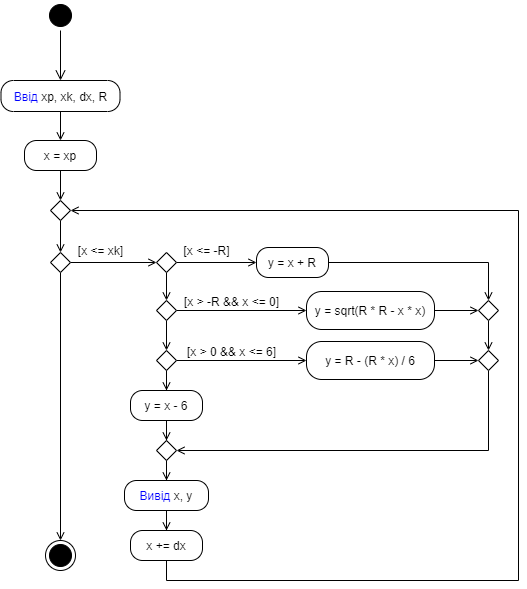

The diagram above was exported from draw.io. Its source (the exported page's mxGraphModel, read from the mxfile embedded in the PNG):
<mxGraphModel dx="1038" dy="607" grid="1" gridSize="10" guides="1" tooltips="1" connect="1" arrows="1" fold="1" page="1" pageScale="1" pageWidth="827" pageHeight="1169" math="0" shadow="0">
  <root>
    <mxCell id="0" />
    <mxCell id="1" parent="0" />
    <mxCell id="9TaRrVg6IgBa8JxeLsUJ-1" value="" style="ellipse;html=1;shape=startState;fillColor=#000000;strokeColor=#000000;" vertex="1" parent="1">
      <mxGeometry x="237" y="40" width="30" height="30" as="geometry" />
    </mxCell>
    <mxCell id="9TaRrVg6IgBa8JxeLsUJ-2" value="" style="edgeStyle=orthogonalEdgeStyle;html=1;verticalAlign=bottom;endArrow=open;endSize=8;strokeColor=#000000;" edge="1" source="9TaRrVg6IgBa8JxeLsUJ-1" parent="1">
      <mxGeometry relative="1" as="geometry">
        <mxPoint x="252" y="120" as="targetPoint" />
      </mxGeometry>
    </mxCell>
    <mxCell id="9TaRrVg6IgBa8JxeLsUJ-10" style="edgeStyle=orthogonalEdgeStyle;rounded=0;orthogonalLoop=1;jettySize=auto;html=1;entryX=0.5;entryY=0;entryDx=0;entryDy=0;endArrow=open;endFill=0;strokeColor=#000000;" edge="1" parent="1" source="9TaRrVg6IgBa8JxeLsUJ-5" target="9TaRrVg6IgBa8JxeLsUJ-9">
      <mxGeometry relative="1" as="geometry" />
    </mxCell>
    <mxCell id="9TaRrVg6IgBa8JxeLsUJ-5" value="" style="rhombus;whiteSpace=wrap;html=1;strokeColor=#000000;" vertex="1" parent="1">
      <mxGeometry x="242" y="240" width="20" height="20" as="geometry" />
    </mxCell>
    <mxCell id="9TaRrVg6IgBa8JxeLsUJ-12" style="edgeStyle=orthogonalEdgeStyle;rounded=0;orthogonalLoop=1;jettySize=auto;html=1;entryX=0.5;entryY=0;entryDx=0;entryDy=0;endArrow=open;endFill=0;strokeColor=#000000;" edge="1" parent="1" source="9TaRrVg6IgBa8JxeLsUJ-6" target="9TaRrVg6IgBa8JxeLsUJ-11">
      <mxGeometry relative="1" as="geometry" />
    </mxCell>
    <mxCell id="9TaRrVg6IgBa8JxeLsUJ-6" value="&lt;font color=&quot;#0000ff&quot;&gt;Ввід&lt;/font&gt; xp, xk, dx, R" style="rounded=1;whiteSpace=wrap;html=1;arcSize=40;" vertex="1" parent="1">
      <mxGeometry x="192.5" y="120" width="119" height="31" as="geometry" />
    </mxCell>
    <mxCell id="9TaRrVg6IgBa8JxeLsUJ-17" style="edgeStyle=orthogonalEdgeStyle;rounded=0;orthogonalLoop=1;jettySize=auto;html=1;entryX=0;entryY=0.5;entryDx=0;entryDy=0;endArrow=open;endFill=0;strokeColor=#000000;" edge="1" parent="1" source="9TaRrVg6IgBa8JxeLsUJ-9" target="9TaRrVg6IgBa8JxeLsUJ-16">
      <mxGeometry relative="1" as="geometry" />
    </mxCell>
    <mxCell id="9TaRrVg6IgBa8JxeLsUJ-19" style="edgeStyle=orthogonalEdgeStyle;rounded=0;orthogonalLoop=1;jettySize=auto;html=1;entryX=0.5;entryY=0;entryDx=0;entryDy=0;endArrow=open;endFill=0;strokeColor=#000000;" edge="1" parent="1" source="9TaRrVg6IgBa8JxeLsUJ-9" target="9TaRrVg6IgBa8JxeLsUJ-18">
      <mxGeometry relative="1" as="geometry" />
    </mxCell>
    <mxCell id="9TaRrVg6IgBa8JxeLsUJ-9" value="" style="rhombus;whiteSpace=wrap;html=1;strokeColor=#000000;" vertex="1" parent="1">
      <mxGeometry x="242" y="292" width="20" height="20" as="geometry" />
    </mxCell>
    <mxCell id="9TaRrVg6IgBa8JxeLsUJ-13" style="edgeStyle=orthogonalEdgeStyle;rounded=0;orthogonalLoop=1;jettySize=auto;html=1;entryX=0.5;entryY=0;entryDx=0;entryDy=0;endArrow=open;endFill=0;strokeColor=#000000;" edge="1" parent="1" source="9TaRrVg6IgBa8JxeLsUJ-11" target="9TaRrVg6IgBa8JxeLsUJ-5">
      <mxGeometry relative="1" as="geometry" />
    </mxCell>
    <mxCell id="9TaRrVg6IgBa8JxeLsUJ-11" value="x = xp" style="rounded=1;whiteSpace=wrap;html=1;arcSize=40;" vertex="1" parent="1">
      <mxGeometry x="216" y="180" width="72" height="30" as="geometry" />
    </mxCell>
    <mxCell id="9TaRrVg6IgBa8JxeLsUJ-21" style="edgeStyle=orthogonalEdgeStyle;rounded=0;orthogonalLoop=1;jettySize=auto;html=1;entryX=0;entryY=0.5;entryDx=0;entryDy=0;endArrow=open;endFill=0;strokeColor=#000000;" edge="1" parent="1" source="9TaRrVg6IgBa8JxeLsUJ-16" target="9TaRrVg6IgBa8JxeLsUJ-20">
      <mxGeometry relative="1" as="geometry" />
    </mxCell>
    <mxCell id="9TaRrVg6IgBa8JxeLsUJ-25" style="edgeStyle=orthogonalEdgeStyle;rounded=0;orthogonalLoop=1;jettySize=auto;html=1;entryX=0.5;entryY=0;entryDx=0;entryDy=0;endArrow=open;endFill=0;strokeColor=#000000;" edge="1" parent="1" source="9TaRrVg6IgBa8JxeLsUJ-16" target="9TaRrVg6IgBa8JxeLsUJ-24">
      <mxGeometry relative="1" as="geometry" />
    </mxCell>
    <mxCell id="9TaRrVg6IgBa8JxeLsUJ-16" value="" style="rhombus;whiteSpace=wrap;html=1;strokeColor=#000000;" vertex="1" parent="1">
      <mxGeometry x="348" y="292" width="20" height="20" as="geometry" />
    </mxCell>
    <mxCell id="9TaRrVg6IgBa8JxeLsUJ-18" value="" style="ellipse;html=1;shape=endState;fillColor=#000000;strokeColor=#000000;" vertex="1" parent="1">
      <mxGeometry x="237" y="580" width="30" height="30" as="geometry" />
    </mxCell>
    <mxCell id="9TaRrVg6IgBa8JxeLsUJ-38" style="edgeStyle=orthogonalEdgeStyle;rounded=0;orthogonalLoop=1;jettySize=auto;html=1;entryX=0.5;entryY=0;entryDx=0;entryDy=0;endArrow=open;endFill=0;strokeColor=#000000;" edge="1" parent="1" source="9TaRrVg6IgBa8JxeLsUJ-20" target="9TaRrVg6IgBa8JxeLsUJ-37">
      <mxGeometry relative="1" as="geometry" />
    </mxCell>
    <mxCell id="9TaRrVg6IgBa8JxeLsUJ-20" value="y = x + R" style="rounded=1;whiteSpace=wrap;html=1;arcSize=40;" vertex="1" parent="1">
      <mxGeometry x="448" y="287" width="72" height="30" as="geometry" />
    </mxCell>
    <mxCell id="9TaRrVg6IgBa8JxeLsUJ-22" value="[x &amp;lt;= xk]" style="text;html=1;align=center;verticalAlign=middle;resizable=0;points=[];autosize=1;strokeColor=none;fillColor=none;" vertex="1" parent="1">
      <mxGeometry x="262" y="280" width="60" height="20" as="geometry" />
    </mxCell>
    <mxCell id="9TaRrVg6IgBa8JxeLsUJ-23" value="[x &amp;lt;= -R]" style="text;html=1;align=center;verticalAlign=middle;resizable=0;points=[];autosize=1;strokeColor=none;fillColor=none;" vertex="1" parent="1">
      <mxGeometry x="368" y="280" width="60" height="20" as="geometry" />
    </mxCell>
    <mxCell id="9TaRrVg6IgBa8JxeLsUJ-27" style="edgeStyle=orthogonalEdgeStyle;rounded=0;orthogonalLoop=1;jettySize=auto;html=1;entryX=0;entryY=0.5;entryDx=0;entryDy=0;endArrow=open;endFill=0;strokeColor=#000000;" edge="1" parent="1" source="9TaRrVg6IgBa8JxeLsUJ-24" target="9TaRrVg6IgBa8JxeLsUJ-26">
      <mxGeometry relative="1" as="geometry" />
    </mxCell>
    <mxCell id="9TaRrVg6IgBa8JxeLsUJ-30" value="" style="edgeStyle=orthogonalEdgeStyle;rounded=0;orthogonalLoop=1;jettySize=auto;html=1;endArrow=open;endFill=0;strokeColor=#000000;" edge="1" parent="1" source="9TaRrVg6IgBa8JxeLsUJ-24" target="9TaRrVg6IgBa8JxeLsUJ-29">
      <mxGeometry relative="1" as="geometry" />
    </mxCell>
    <mxCell id="9TaRrVg6IgBa8JxeLsUJ-24" value="" style="rhombus;whiteSpace=wrap;html=1;strokeColor=#000000;" vertex="1" parent="1">
      <mxGeometry x="348" y="340" width="20" height="20" as="geometry" />
    </mxCell>
    <mxCell id="9TaRrVg6IgBa8JxeLsUJ-39" style="edgeStyle=orthogonalEdgeStyle;rounded=0;orthogonalLoop=1;jettySize=auto;html=1;entryX=0;entryY=0.5;entryDx=0;entryDy=0;endArrow=open;endFill=0;strokeColor=#000000;" edge="1" parent="1" source="9TaRrVg6IgBa8JxeLsUJ-26" target="9TaRrVg6IgBa8JxeLsUJ-37">
      <mxGeometry relative="1" as="geometry" />
    </mxCell>
    <mxCell id="9TaRrVg6IgBa8JxeLsUJ-26" value="y = sqrt(R * R - x * x)" style="rounded=1;whiteSpace=wrap;html=1;arcSize=40;" vertex="1" parent="1">
      <mxGeometry x="498" y="331" width="128" height="38" as="geometry" />
    </mxCell>
    <mxCell id="9TaRrVg6IgBa8JxeLsUJ-28" value="[x &amp;gt; -R &amp;amp;&amp;amp; x &amp;lt;= 0]" style="text;html=1;align=center;verticalAlign=middle;resizable=0;points=[];autosize=1;strokeColor=none;fillColor=none;" vertex="1" parent="1">
      <mxGeometry x="368" y="331" width="110" height="20" as="geometry" />
    </mxCell>
    <mxCell id="9TaRrVg6IgBa8JxeLsUJ-32" style="edgeStyle=orthogonalEdgeStyle;rounded=0;orthogonalLoop=1;jettySize=auto;html=1;entryX=0;entryY=0.5;entryDx=0;entryDy=0;endArrow=open;endFill=0;strokeColor=#000000;" edge="1" parent="1" source="9TaRrVg6IgBa8JxeLsUJ-29" target="9TaRrVg6IgBa8JxeLsUJ-31">
      <mxGeometry relative="1" as="geometry" />
    </mxCell>
    <mxCell id="9TaRrVg6IgBa8JxeLsUJ-35" style="edgeStyle=orthogonalEdgeStyle;rounded=0;orthogonalLoop=1;jettySize=auto;html=1;entryX=0.5;entryY=0;entryDx=0;entryDy=0;endArrow=open;endFill=0;strokeColor=#000000;" edge="1" parent="1" source="9TaRrVg6IgBa8JxeLsUJ-29" target="9TaRrVg6IgBa8JxeLsUJ-34">
      <mxGeometry relative="1" as="geometry" />
    </mxCell>
    <mxCell id="9TaRrVg6IgBa8JxeLsUJ-29" value="" style="rhombus;whiteSpace=wrap;html=1;strokeColor=#000000;" vertex="1" parent="1">
      <mxGeometry x="348" y="390" width="20" height="20" as="geometry" />
    </mxCell>
    <mxCell id="9TaRrVg6IgBa8JxeLsUJ-42" style="edgeStyle=orthogonalEdgeStyle;rounded=0;orthogonalLoop=1;jettySize=auto;html=1;entryX=0;entryY=0.5;entryDx=0;entryDy=0;endArrow=open;endFill=0;strokeColor=#000000;" edge="1" parent="1" source="9TaRrVg6IgBa8JxeLsUJ-31" target="9TaRrVg6IgBa8JxeLsUJ-40">
      <mxGeometry relative="1" as="geometry" />
    </mxCell>
    <mxCell id="9TaRrVg6IgBa8JxeLsUJ-31" value="y = R - (R * x) / 6" style="rounded=1;whiteSpace=wrap;html=1;arcSize=40;" vertex="1" parent="1">
      <mxGeometry x="498" y="381" width="128" height="38" as="geometry" />
    </mxCell>
    <mxCell id="9TaRrVg6IgBa8JxeLsUJ-33" value="[x &amp;gt; 0 &amp;amp;&amp;amp; x &amp;lt;= 6]" style="text;html=1;align=center;verticalAlign=middle;resizable=0;points=[];autosize=1;strokeColor=none;fillColor=none;" vertex="1" parent="1">
      <mxGeometry x="373" y="381" width="100" height="20" as="geometry" />
    </mxCell>
    <mxCell id="9TaRrVg6IgBa8JxeLsUJ-45" style="edgeStyle=orthogonalEdgeStyle;rounded=0;orthogonalLoop=1;jettySize=auto;html=1;entryX=0.5;entryY=0;entryDx=0;entryDy=0;endArrow=open;endFill=0;strokeColor=#000000;" edge="1" parent="1" source="9TaRrVg6IgBa8JxeLsUJ-34" target="9TaRrVg6IgBa8JxeLsUJ-43">
      <mxGeometry relative="1" as="geometry" />
    </mxCell>
    <mxCell id="9TaRrVg6IgBa8JxeLsUJ-34" value="y = x - 6" style="rounded=1;whiteSpace=wrap;html=1;arcSize=40;" vertex="1" parent="1">
      <mxGeometry x="322" y="430" width="72" height="30" as="geometry" />
    </mxCell>
    <mxCell id="9TaRrVg6IgBa8JxeLsUJ-41" style="edgeStyle=orthogonalEdgeStyle;rounded=0;orthogonalLoop=1;jettySize=auto;html=1;entryX=0.5;entryY=0;entryDx=0;entryDy=0;endArrow=open;endFill=0;strokeColor=#000000;" edge="1" parent="1" source="9TaRrVg6IgBa8JxeLsUJ-37" target="9TaRrVg6IgBa8JxeLsUJ-40">
      <mxGeometry relative="1" as="geometry" />
    </mxCell>
    <mxCell id="9TaRrVg6IgBa8JxeLsUJ-37" value="" style="rhombus;whiteSpace=wrap;html=1;strokeColor=#000000;" vertex="1" parent="1">
      <mxGeometry x="670" y="340" width="20" height="20" as="geometry" />
    </mxCell>
    <mxCell id="9TaRrVg6IgBa8JxeLsUJ-46" style="edgeStyle=orthogonalEdgeStyle;rounded=0;orthogonalLoop=1;jettySize=auto;html=1;entryX=1;entryY=0.5;entryDx=0;entryDy=0;endArrow=open;endFill=0;strokeColor=#000000;" edge="1" parent="1" source="9TaRrVg6IgBa8JxeLsUJ-40" target="9TaRrVg6IgBa8JxeLsUJ-43">
      <mxGeometry relative="1" as="geometry">
        <Array as="points">
          <mxPoint x="680" y="490" />
        </Array>
      </mxGeometry>
    </mxCell>
    <mxCell id="9TaRrVg6IgBa8JxeLsUJ-40" value="" style="rhombus;whiteSpace=wrap;html=1;strokeColor=#000000;" vertex="1" parent="1">
      <mxGeometry x="670" y="390" width="20" height="20" as="geometry" />
    </mxCell>
    <mxCell id="9TaRrVg6IgBa8JxeLsUJ-48" style="edgeStyle=orthogonalEdgeStyle;rounded=0;orthogonalLoop=1;jettySize=auto;html=1;entryX=0.5;entryY=0;entryDx=0;entryDy=0;endArrow=open;endFill=0;strokeColor=#000000;" edge="1" parent="1" source="9TaRrVg6IgBa8JxeLsUJ-43" target="9TaRrVg6IgBa8JxeLsUJ-47">
      <mxGeometry relative="1" as="geometry" />
    </mxCell>
    <mxCell id="9TaRrVg6IgBa8JxeLsUJ-43" value="" style="rhombus;whiteSpace=wrap;html=1;strokeColor=#000000;" vertex="1" parent="1">
      <mxGeometry x="348" y="480" width="20" height="20" as="geometry" />
    </mxCell>
    <mxCell id="9TaRrVg6IgBa8JxeLsUJ-51" style="edgeStyle=orthogonalEdgeStyle;rounded=0;orthogonalLoop=1;jettySize=auto;html=1;entryX=0.5;entryY=0;entryDx=0;entryDy=0;endArrow=open;endFill=0;strokeColor=#000000;" edge="1" parent="1" source="9TaRrVg6IgBa8JxeLsUJ-47" target="9TaRrVg6IgBa8JxeLsUJ-50">
      <mxGeometry relative="1" as="geometry" />
    </mxCell>
    <mxCell id="9TaRrVg6IgBa8JxeLsUJ-47" value="&lt;font color=&quot;#0000ff&quot;&gt;Вивід&lt;/font&gt; x, y" style="rounded=1;whiteSpace=wrap;html=1;arcSize=40;" vertex="1" parent="1">
      <mxGeometry x="316" y="520" width="84" height="30" as="geometry" />
    </mxCell>
    <mxCell id="9TaRrVg6IgBa8JxeLsUJ-52" style="edgeStyle=orthogonalEdgeStyle;rounded=0;orthogonalLoop=1;jettySize=auto;html=1;entryX=1;entryY=0.5;entryDx=0;entryDy=0;endArrow=open;endFill=0;strokeColor=#000000;" edge="1" parent="1" source="9TaRrVg6IgBa8JxeLsUJ-50" target="9TaRrVg6IgBa8JxeLsUJ-5">
      <mxGeometry relative="1" as="geometry">
        <Array as="points">
          <mxPoint x="358" y="620" />
          <mxPoint x="710" y="620" />
          <mxPoint x="710" y="250" />
        </Array>
      </mxGeometry>
    </mxCell>
    <mxCell id="9TaRrVg6IgBa8JxeLsUJ-50" value="x += dx" style="rounded=1;whiteSpace=wrap;html=1;arcSize=40;" vertex="1" parent="1">
      <mxGeometry x="322" y="570" width="72" height="30" as="geometry" />
    </mxCell>
  </root>
</mxGraphModel>